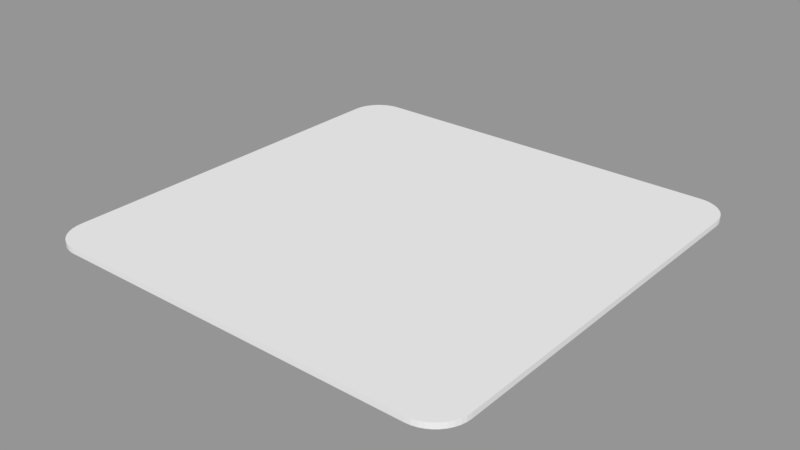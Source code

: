 # Source: xyplane.blend  (saved by Blender 2.79.0; exported with 4.5.12 LTS)
import bpy
from mathutils import Matrix  # noqa: F401  (used for matrix-valued properties, if any)

bpy.ops.wm.read_factory_settings(use_empty=True)
scene = bpy.context.scene
scene.name = 'Scene'

# ---- collections
col_collection_1 = bpy.data.collections.new('Collection 1'); scene.collection.children.link(col_collection_1)

# ---- meshes
me_plane_002 = bpy.data.meshes.new('Plane.002')
me_plane_002.from_pydata([(-0.85, -1.0, 0.0), (-1.0, -0.85, 0.0), (-0.8735, -0.9982, 0.0), (-0.8964, -0.9927, 0.0), (-0.9181, -0.9837, 0.0), (-0.9382, -0.9714, 0.0), (-0.9561, -0.9561, 0.0), (-0.9714, -0.9382, 0.0), (-0.9837, -0.9181, 0.0), (-0.9927, -0.8964, 0.0), (-0.9982, -0.8735, 0.0), (1.0, -0.85, 0.0), (0.85, -1.0, 0.0), (0.9982, -0.8735, 0.0), (0.9927, -0.8964, 0.0), (0.9837, -0.9181, 0.0), (0.9714, -0.9382, 0.0), (0.9561, -0.9561, 0.0), (0.9382, -0.9714, 0.0), (0.9181, -0.9837, 0.0), (0.8964, -0.9927, 0.0), (0.8735, -0.9982, 0.0), (-0.85, 1.0, 0.0), (-1.0, 0.85, 0.0), (-0.8735, 0.9982, 0.0), (-0.8964, 0.9927, 0.0), (-0.9181, 0.9837, 0.0), (-0.9382, 0.9714, 0.0), (-0.9561, 0.9561, 0.0), (-0.9714, 0.9382, 0.0), (-0.9837, 0.9181, 0.0), (-0.9927, 0.8964, 0.0), (-0.9982, 0.8735, 0.0), (0.85, 1.0, 0.0), (1.0, 0.85, 0.0), (0.8735, 0.9982, 0.0), (0.8964, 0.9927, 0.0), (0.9181, 0.9837, 0.0), (0.9382, 0.9714, 0.0), (0.9561, 0.9561, 0.0), (0.9714, 0.9382, 0.0), (0.9837, 0.9181, 0.0), (0.9927, 0.8964, 0.0), (0.9982, 0.8735, 0.0), (-0.85, -1.0, -0.02548), (-1.0, -0.85, -0.02548), (-0.8735, -0.9982, -0.02548), (-0.8964, -0.9927, -0.02548), (-0.9181, -0.9837, -0.02548), (-0.9382, -0.9714, -0.02548), (-0.9561, -0.9561, -0.02548), (-0.9714, -0.9382, -0.02548), (-0.9837, -0.9181, -0.02548), (-0.9927, -0.8964, -0.02548), (-0.9982, -0.8735, -0.02548), (1.0, -0.85, -0.02548), (0.85, -1.0, -0.02548), (0.9982, -0.8735, -0.02548), (0.9927, -0.8964, -0.02548), (0.9837, -0.9181, -0.02548), (0.9714, -0.9382, -0.02548), (0.9561, -0.9561, -0.02548), (0.9382, -0.9714, -0.02548), (0.9181, -0.9837, -0.02548), (0.8964, -0.9927, -0.02548), (0.8735, -0.9982, -0.02548), (-0.85, 1.0, -0.02548), (-1.0, 0.85, -0.02548), (-0.8735, 0.9982, -0.02548), (-0.8964, 0.9927, -0.02548), (-0.9181, 0.9837, -0.02548), (-0.9382, 0.9714, -0.02548), (-0.9561, 0.9561, -0.02548), (-0.9714, 0.9382, -0.02548), (-0.9837, 0.9181, -0.02548), (-0.9927, 0.8964, -0.02548), (-0.9982, 0.8735, -0.02548), (0.85, 1.0, -0.02548), (1.0, 0.85, -0.02548), (0.8735, 0.9982, -0.02548), (0.8964, 0.9927, -0.02548), (0.9181, 0.9837, -0.02548), (0.9382, 0.9714, -0.02548), (0.9561, 0.9561, -0.02548), (0.9714, 0.9382, -0.02548), (0.9837, 0.9181, -0.02548), (0.9927, 0.8964, -0.02548), (0.9982, 0.8735, -0.02548)], [], [(1, 10, 9, 8, 7, 6, 5, 4, 3, 2, 0, 12, 21, 20, 19, 18, 17, 16, 15, 14, 13, 11, 34, 43, 42, 41, 40, 39, 38, 37, 36, 35, 33, 22, 24, 25, 26, 27, 28, 29, 30, 31, 32, 23), (45, 67, 76, 75, 74, 73, 72, 71, 70, 69, 68, 66, 77, 79, 80, 81, 82, 83, 84, 85, 86, 87, 78, 55, 57, 58, 59, 60, 61, 62, 63, 64, 65, 56, 44, 46, 47, 48, 49, 50, 51, 52, 53, 54), (18, 62, 61, 17), (32, 76, 67, 23), (9, 53, 52, 8), (37, 81, 80, 36), (17, 61, 60, 16), (8, 52, 51, 7), (36, 80, 79, 35), (16, 60, 59, 15), (7, 51, 50, 6), (35, 79, 77, 33), (15, 59, 58, 14), (6, 50, 49, 5), (33, 77, 66, 22), (14, 58, 57, 13), (5, 49, 48, 4), (22, 66, 68, 24), (13, 57, 55, 11), (4, 48, 47, 3), (24, 68, 69, 25), (11, 55, 78, 34), (3, 47, 46, 2), (25, 69, 70, 26), (34, 78, 87, 43), (2, 46, 44, 0), (26, 70, 71, 27), (43, 87, 86, 42), (0, 44, 56, 12), (27, 71, 72, 28), (42, 86, 85, 41), (12, 56, 65, 21), (28, 72, 73, 29), (41, 85, 84, 40), (21, 65, 64, 20), (29, 73, 74, 30), (23, 67, 45, 1), (40, 84, 83, 39), (20, 64, 63, 19), (30, 74, 75, 31), (1, 45, 54, 10), (39, 83, 82, 38), (19, 63, 62, 18), (31, 75, 76, 32), (10, 54, 53, 9), (38, 82, 81, 37)])
me_plane_002.use_remesh_preserve_volume = False
me_plane_002.use_remesh_preserve_attributes = False
me_plane_002.use_mirror_vertex_groups = False
me_plane_002.update()

# ---- objects
ob_xyplane = bpy.data.objects.new('xyplane', me_plane_002)

# ---- transforms, parenting, visibility, modifiers, constraints
ob_xyplane.location = (0.0, 0.0, 0.0)
ob_xyplane.lineart.crease_threshold = 0.0

# ---- collection membership
col_collection_1.objects.link(ob_xyplane)

# ---- scene / render settings (as saved in the file)
scene.frame_start = 0; scene.frame_end = 100; scene.frame_set(0)
scene.render.engine = 'BLENDER_EEVEE_NEXT'
scene.render.image_settings.file_format = 'FFMPEG'
scene.render.resolution_percentage = 50
scene.render.dither_intensity = 0.0
scene.cycles.use_denoising = False
scene.cycles.samples = 128
scene.cycles.sampling_pattern = 'TABULATED_SOBOL'
scene.cycles.use_adaptive_sampling = False
scene.cycles.use_light_tree = False
scene.cycles.blur_glossy = 0.0
scene.cycles.sample_clamp_indirect = 0.0
scene.view_settings.view_transform = 'Standard'
bpy.context.view_layer.update()

# ---- added for rendering (the .blend has no active camera and no usable light): camera, sun + grey world if the file has none
cam_auto = bpy.data.cameras.new('AutoCamera')
cam_auto.lens = 50.0
cam_auto.sensor_width = 36.0
cam_auto.clip_end = 1000.0
ob_auto_camera = bpy.data.objects.new('AutoCamera', cam_auto)
scene.collection.objects.link(ob_auto_camera)
ob_auto_camera.location = (2.61704, -3.14044, 2.08089)
ob_auto_camera.rotation_euler = (1.09748, -7.21219e-08, 0.694738)
scene.camera = ob_auto_camera
light_auto_sun = bpy.data.lights.new('AutoSun', 'SUN')
light_auto_sun.energy = 3.0
light_auto_sun.angle = 0.0523599
ob_auto_sun = bpy.data.objects.new('AutoSun', light_auto_sun)
scene.collection.objects.link(ob_auto_sun)
ob_auto_sun.rotation_euler = (0.872665, 0.174533, 0.523599)
if scene.world is None:
    world_auto = bpy.data.worlds.new('AutoWorld')
    world_auto.color = (0.3, 0.3, 0.3)
    scene.world = world_auto
bpy.context.view_layer.update()
